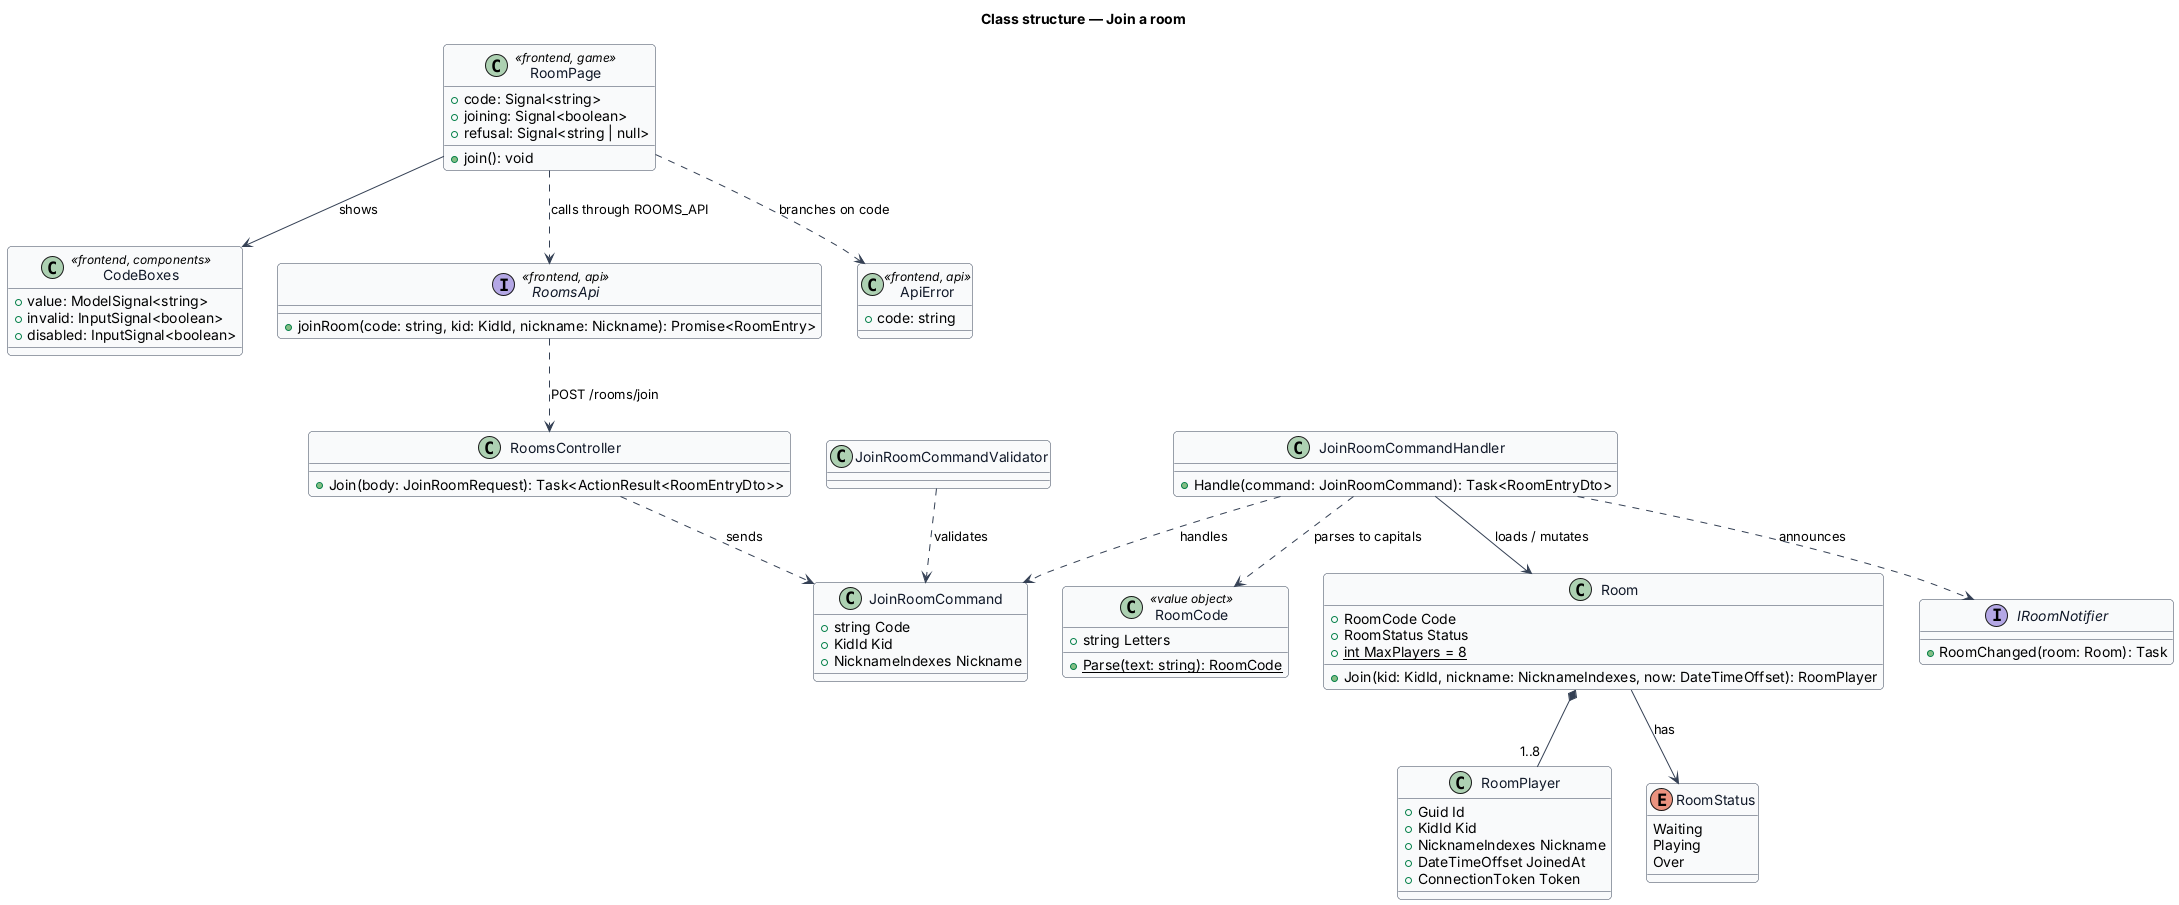

The diagram above was rendered by PlantUML. Its source (embedded in the PNG):
@startuml
' --- shared skin header ---
skinparam backgroundColor #FFFFFF
skinparam shadowing false
skinparam roundcorner 8
skinparam defaultFontName Arial
skinparam ArrowColor #344054
skinparam class {
  BorderColor #344054
  FontColor #101828
  BackgroundColor #F9FAFB
}
' --------------------------
title Class structure — Join a room

class RoomPage <<frontend, game>> {
  +code: Signal<string>
  +joining: Signal<boolean>
  +refusal: Signal<string | null>
  +join(): void
}
class CodeBoxes <<frontend, components>> {
  +value: ModelSignal<string>
  +invalid: InputSignal<boolean>
  +disabled: InputSignal<boolean>
}
interface RoomsApi <<frontend, api>> {
  +joinRoom(code: string, kid: KidId, nickname: Nickname): Promise<RoomEntry>
}
class ApiError <<frontend, api>> {
  +code: string
}
class RoomsController {
  +Join(body: JoinRoomRequest): Task<ActionResult<RoomEntryDto>>
}
class JoinRoomCommand {
  +string Code
  +KidId Kid
  +NicknameIndexes Nickname
}
class JoinRoomCommandValidator
class JoinRoomCommandHandler {
  +Handle(command: JoinRoomCommand): Task<RoomEntryDto>
}
class RoomCode <<value object>> {
  +string Letters
  +{static} Parse(text: string): RoomCode
}
class Room {
  +RoomCode Code
  +RoomStatus Status
  +{static} int MaxPlayers = 8
  +Join(kid: KidId, nickname: NicknameIndexes, now: DateTimeOffset): RoomPlayer
}
class RoomPlayer {
  +Guid Id
  +KidId Kid
  +NicknameIndexes Nickname
  +DateTimeOffset JoinedAt
  +ConnectionToken Token
}
enum RoomStatus {
  Waiting
  Playing
  Over
}
interface IRoomNotifier {
  +RoomChanged(room: Room): Task
}

RoomPage --> CodeBoxes : shows
RoomPage ..> RoomsApi : calls through ROOMS_API
RoomPage ..> ApiError : branches on code
RoomsApi ..> RoomsController : POST /rooms/join
RoomsController ..> JoinRoomCommand : sends
JoinRoomCommandValidator ..> JoinRoomCommand : validates
JoinRoomCommandHandler ..> JoinRoomCommand : handles
JoinRoomCommandHandler ..> RoomCode : parses to capitals
JoinRoomCommandHandler --> Room : loads / mutates
JoinRoomCommandHandler ..> IRoomNotifier : announces
Room *-- "1..8" RoomPlayer
Room --> RoomStatus : has
@enduml